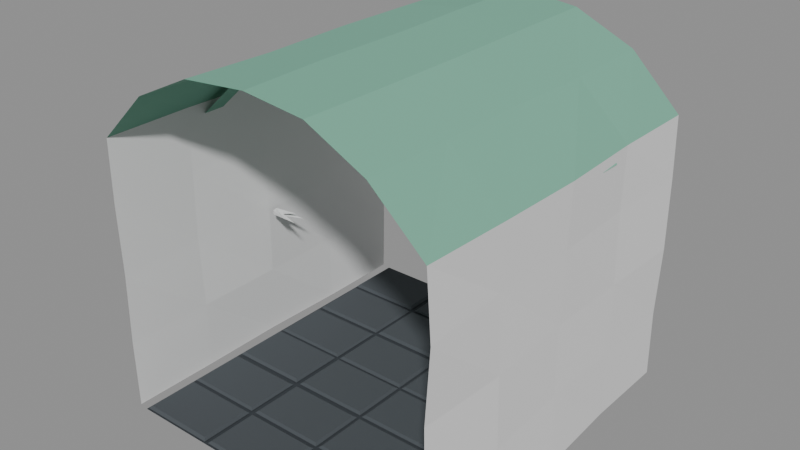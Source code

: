 # Source: tile_grotto_connector.blend  (saved by Blender 5.4.2; exported with 4.5.12 LTS)
import bpy
from mathutils import Matrix  # noqa: F401  (used for matrix-valued properties, if any)

bpy.ops.wm.read_factory_settings(use_empty=True)
scene = bpy.context.scene
scene.name = 'Scene'

# ---- materials (node trees are filled in below, after node groups)
mat_m_stone_slab = bpy.data.materials.new('M_Stone_Slab')
mat_m_rock_shadow = bpy.data.materials.new('M_Rock_Shadow')
mat_m_rock_lit = bpy.data.materials.new('M_Rock_Lit')
mat_m_cavern_moss = bpy.data.materials.new('M_Cavern_Moss')
mat_m_crystal_cyan = bpy.data.materials.new('M_Crystal_Cyan')
mat_m_floor_grout = bpy.data.materials.new('M_Floor_Grout')

# ---- material node trees
mat_m_stone_slab.use_nodes = True; mat_m_stone_slab.node_tree.nodes.clear()
_N = mat_m_stone_slab.node_tree.nodes; _L = mat_m_stone_slab.node_tree.links
n0 = _N.new('ShaderNodeBsdfPrincipled'); n0.name = 'Principled BSDF'; n0.location = (-200, 100)
n0.inputs[0].default_value = (0.065, 0.075, 0.085, 1.0)
n0.inputs[2].default_value = 0.92
n0.inputs[10].default_value = 0.005
n1 = _N.new('ShaderNodeOutputMaterial'); n1.name = 'Material Output'; n1.location = (200, 100)
_L.new(n0.outputs[0], n1.inputs[0])
n1.is_active_output = True
mat_m_rock_shadow.use_nodes = True; mat_m_rock_shadow.node_tree.nodes.clear()
_N = mat_m_rock_shadow.node_tree.nodes; _L = mat_m_rock_shadow.node_tree.links
n0 = _N.new('ShaderNodeBsdfPrincipled'); n0.name = 'BSDF - Pré-fundamentado'; n0.location = (-200, 100)
n0.inputs[10].default_value = 0.005
n1 = _N.new('ShaderNodeOutputMaterial'); n1.name = 'Saída de material'; n1.location = (200, 100)
_L.new(n0.outputs[0], n1.inputs[0])
n1.is_active_output = True
mat_m_rock_lit.use_nodes = True; mat_m_rock_lit.node_tree.nodes.clear()
_N = mat_m_rock_lit.node_tree.nodes; _L = mat_m_rock_lit.node_tree.links
n0 = _N.new('ShaderNodeBsdfPrincipled'); n0.name = 'BSDF - Pré-fundamentado'; n0.location = (-200, 100)
n0.inputs[10].default_value = 0.005
n1 = _N.new('ShaderNodeOutputMaterial'); n1.name = 'Saída de material'; n1.location = (200, 100)
_L.new(n0.outputs[0], n1.inputs[0])
n1.is_active_output = True
mat_m_cavern_moss.use_nodes = True; mat_m_cavern_moss.node_tree.nodes.clear()
_N = mat_m_cavern_moss.node_tree.nodes; _L = mat_m_cavern_moss.node_tree.links
n0 = _N.new('ShaderNodeBsdfPrincipled'); n0.name = 'Principled BSDF'; n0.location = (-200, 100)
n0.inputs[0].default_value = (0.18, 0.44, 0.32, 1.0)
n0.inputs[2].default_value = 0.9
n0.inputs[10].default_value = 0.005
n1 = _N.new('ShaderNodeOutputMaterial'); n1.name = 'Material Output'; n1.location = (200, 100)
_L.new(n0.outputs[0], n1.inputs[0])
n1.is_active_output = True
mat_m_crystal_cyan.use_nodes = True; mat_m_crystal_cyan.node_tree.nodes.clear()
_N = mat_m_crystal_cyan.node_tree.nodes; _L = mat_m_crystal_cyan.node_tree.links
n0 = _N.new('ShaderNodeBsdfPrincipled'); n0.name = 'BSDF - Pré-fundamentado'; n0.location = (-200, 100)
n0.inputs[10].default_value = 0.005
n1 = _N.new('ShaderNodeOutputMaterial'); n1.name = 'Saída de material'; n1.location = (200, 100)
_L.new(n0.outputs[0], n1.inputs[0])
n1.is_active_output = True
mat_m_floor_grout.use_nodes = True; mat_m_floor_grout.node_tree.nodes.clear()
_N = mat_m_floor_grout.node_tree.nodes; _L = mat_m_floor_grout.node_tree.links
n0 = _N.new('ShaderNodeBsdfPrincipled'); n0.name = 'BSDF - Pré-fundamentado'; n0.location = (-200, 100)
n0.inputs[0].default_value = (0.035, 0.042, 0.05, 1.0)
n0.inputs[2].default_value = 0.96
n0.inputs[10].default_value = 0.005
n1 = _N.new('ShaderNodeOutputMaterial'); n1.name = 'Saída de material'; n1.location = (200, 100)
_L.new(n0.outputs[0], n1.inputs[0])
n1.is_active_output = True

# ---- meshes
me_tile_grotto_connector = bpy.data.meshes.new('Tile_Grotto_Connector')
me_tile_grotto_connector.from_pydata([(0.04186, -3.958, 0.03046), (0.01386, -3.357, 0.01), (0.9009, -3.357, 0.01), (0.9009, -3.986, 0.01), (0.01386, -3.986, 0.01), (-0.8704, -3.381, 0.03496), (-0.03937, -3.381, 0.03496), (-0.03937, -3.954, 0.03496), (-0.8704, -3.954, 0.03496), (-0.8984, -3.353, 0.01), (-0.01137, -3.353, 0.01), (-0.01137, -3.982, 0.01), (-0.8984, -3.982, 0.01), (-1.802, -3.386, 0.03858), (-0.9705, -3.386, 0.03858), (-0.9705, -3.958, 0.03858), (-1.802, -3.958, 0.03858), (-1.83, -3.358, 0.01), (-0.9425, -3.358, 0.01), (-0.9425, -3.986, 0.01), (-1.83, -3.986, 0.01), (-1.85, 0.0, 0.0), (1.85, 0.0, 0.0), (1.85, -4.0, 0.0), (-1.85, -4.0, 0.0), (-1.943, 0.0, 0.02), (1.93, 0.0, 0.02), (-1.936, -1.0, 0.02), (1.93, -1.0, 0.02), (-1.957, -2.0, 0.02), (1.979, -2.0, 0.02), (-1.942, -3.0, 0.02), (1.953, -3.0, 0.02), (-1.939, -4.0, 0.02), (1.971, -4.0, 0.02), (-1.933, 0.0, 0.7892), (1.922, 0.0, 0.7892), (-1.961, -1.0, 0.7907), (1.933, -1.0, 0.7907), (-1.923, -2.0, 0.8151), (1.939, -2.0, 0.8151), (-1.941, -3.0, 0.7958), (1.975, -3.0, 0.7958), (-1.952, -4.0, 0.7906), (1.935, -4.0, 0.7906), (-1.946, 0.0, 1.591), (1.955, 0.0, 1.591), (-1.926, -1.0, 1.596), (1.933, -1.0, 1.596), (-1.92, -2.0, 1.6), (1.925, -2.0, 1.6), (-1.977, -3.0, 1.584), (1.958, -3.0, 1.584), (-1.932, -4.0, 1.597), (1.924, -4.0, 1.597), (-1.957, 0.0, 2.42), (1.952, 0.0, 2.42), (-1.922, -1.0, 2.414), (1.921, -1.0, 2.414), (-1.937, -2.0, 2.407), (1.952, -2.0, 2.407), (-1.964, -3.0, 2.406), (1.927, -3.0, 2.406), (-1.954, -4.0, 2.398), (1.977, -4.0, 2.398), (-1.927, 0.0, 3.1), (1.936, 0.0, 3.1), (-1.95, -1.0, 3.1), (1.931, -1.0, 3.1), (-1.925, -2.0, 3.1), (1.972, -2.0, 3.1), (-1.962, -3.0, 3.1), (1.958, -3.0, 3.1), (-1.943, -4.0, 3.1), (1.929, -4.0, 3.1), (-1.339, 0.0, 3.652), (-0.6889, 0.0, 3.951), (-0.01998, 0.0, 4.043), (0.6808, 0.0, 3.967), (1.365, 0.0, 3.663), (-1.358, -1.0, 3.632), (-0.6849, -1.0, 3.968), (-0.01657, -1.0, 4.049), (0.6828, -1.0, 3.96), (1.361, -1.0, 3.635), (-1.351, -2.0, 3.652), (-0.7094, -2.0, 3.965), (-0.003074, -2.0, 4.038), (0.7016, -2.0, 3.959), (1.338, -2.0, 3.642), (-1.33, -3.0, 3.656), (-0.7025, -3.0, 3.951), (-0.01516, -3.0, 4.039), (0.6935, -3.0, 3.954), (1.339, -3.0, 3.639), (-1.367, -4.0, 3.655), (-0.7108, -4.0, 3.966), (0.01439, -4.0, 4.033), (0.6895, -4.0, 3.957), (1.339, -4.0, 3.635), (-1.95, -1.455, 2.98), (-1.35, -1.455, 3.53), (-1.35, -1.205, 3.53), (-1.95, -1.205, 2.98), (-1.35, -1.455, 3.53), (-0.7, -1.455, 3.83), (-0.7, -1.205, 3.83), (-1.35, -1.205, 3.53), (-0.7, -1.455, 3.83), (0.0, -1.455, 3.93), (0.0, -1.205, 3.93), (-0.7, -1.205, 3.83), (0.0, -1.455, 3.93), (0.7, -1.455, 3.83), (0.7, -1.205, 3.83), (0.0, -1.205, 3.93), (0.7, -1.455, 3.83), (1.35, -1.455, 3.53), (1.35, -1.205, 3.53), (0.7, -1.205, 3.83), (1.35, -1.455, 3.53), (1.95, -1.455, 2.98), (1.95, -1.205, 2.98), (1.35, -1.205, 3.53), (-1.95, -2.785, 2.98), (-1.35, -2.785, 3.53), (-1.35, -2.535, 3.53), (-1.95, -2.535, 2.98), (-1.35, -2.785, 3.53), (-0.7, -2.785, 3.83), (-0.7, -2.535, 3.83), (-1.35, -2.535, 3.53), (-0.7, -2.785, 3.83), (0.0, -2.785, 3.93), (0.0, -2.535, 3.93), (-0.7, -2.535, 3.83), (0.0, -2.785, 3.93), (0.7, -2.785, 3.83), (0.7, -2.535, 3.83), (0.0, -2.535, 3.93), (0.7, -2.785, 3.83), (1.35, -2.785, 3.53), (1.35, -2.535, 3.53), (0.7, -2.535, 3.83), (1.35, -2.785, 3.53), (1.95, -2.785, 2.98), (1.95, -2.535, 2.98), (1.35, -2.535, 3.53), (-1.53, -2.168, 1.673), (-1.82, -1.96, 1.6), (-1.82, -1.988, 1.638), (-1.82, -2.032, 1.624), (-1.82, -2.032, 1.576), (-1.82, -1.988, 1.562), (-1.458, -2.064, 1.595), (-1.82, -1.96, 1.6), (-1.82, -1.988, 1.638), (-1.82, -2.032, 1.624), (-1.82, -2.032, 1.576), (-1.82, -1.988, 1.562), (-1.546, -1.952, 1.643), (-1.82, -1.96, 1.6), (-1.82, -1.988, 1.638), (-1.82, -2.032, 1.624), (-1.82, -2.032, 1.576), (-1.82, -1.988, 1.562), (-1.548, -1.842, 1.537), (-1.82, -1.96, 1.6), (-1.82, -1.988, 1.638), (-1.82, -2.032, 1.624), (-1.82, -2.032, 1.576), (-1.82, -1.988, 1.562), (1.543, -2.16, 1.588), (1.82, -1.96, 1.6), (1.82, -1.988, 1.638), (1.82, -2.032, 1.624), (1.82, -2.032, 1.576), (1.82, -1.988, 1.562), (1.474, -2.061, 1.64), (1.82, -1.96, 1.6), (1.82, -1.988, 1.638), (1.82, -2.032, 1.624), (1.82, -2.032, 1.576), (1.82, -1.988, 1.562), (1.559, -1.954, 1.663), (1.82, -1.96, 1.6), (1.82, -1.988, 1.638), (1.82, -2.032, 1.624), (1.82, -2.032, 1.576), (1.82, -1.988, 1.562), (1.56, -1.849, 1.585), (1.82, -1.96, 1.6), (1.82, -1.988, 1.638), (1.82, -2.032, 1.624), (1.82, -2.032, 1.576), (1.82, -1.988, 1.562), (0.8729, -3.958, 0.03046), (0.8729, -3.385, 0.03046), (0.04186, -3.385, 0.03046), (0.9475, -3.986, 0.01), (1.834, -3.986, 0.01), (1.834, -3.358, 0.01), (0.9475, -3.358, 0.01), (0.9755, -3.958, 0.03865), (1.806, -3.958, 0.03865), (1.806, -3.386, 0.03865), (0.9755, -3.386, 0.03865), (-1.839, -3.32, 0.01), (-0.9517, -3.32, 0.01), (-0.9517, -2.691, 0.01), (-1.839, -2.691, 0.01), (-1.811, -3.292, 0.02807), (-0.9797, -3.292, 0.02807), (-0.9797, -2.719, 0.02807), (-1.811, -2.719, 0.02807), (-0.9011, -3.317, 0.01), (-0.01414, -3.317, 0.01), (-0.01414, -2.688, 0.01), (-0.9011, -2.688, 0.01), (-0.8731, -3.289, 0.03266), (-0.04214, -3.289, 0.03266), (-0.04214, -2.716, 0.03266), (-0.8731, -2.716, 0.03266), (0.01587, -3.312, 0.01), (0.9029, -3.312, 0.01), (0.9029, -2.683, 0.01), (0.01587, -2.683, 0.01), (0.04387, -3.284, 0.03185), (0.8749, -3.284, 0.03185), (0.8749, -2.711, 0.03185), (0.04387, -2.711, 0.03185), (0.9387, -3.316, 0.01), (1.826, -3.316, 0.01), (1.826, -2.687, 0.01), (0.9387, -2.687, 0.01), (0.9667, -3.288, 0.03065), (1.798, -3.288, 0.03065), (1.798, -2.715, 0.03065), (0.9667, -2.715, 0.03065), (-1.838, -2.642, 0.01), (-0.951, -2.642, 0.01), (-0.951, -2.013, 0.01), (-1.838, -2.013, 0.01), (-1.81, -2.614, 0.03516), (-0.979, -2.614, 0.03516), (-0.979, -2.041, 0.03516), (-1.81, -2.041, 0.03516), (-0.903, -2.641, 0.01), (-0.01603, -2.641, 0.01), (-0.01603, -2.012, 0.01), (-0.903, -2.012, 0.01), (-0.875, -2.613, 0.03174), (-0.04403, -2.613, 0.03174), (-0.04403, -2.04, 0.03174), (-0.875, -2.04, 0.03174), (0.01683, -2.649, 0.01), (0.9038, -2.649, 0.01), (0.9038, -2.02, 0.01), (0.01683, -2.02, 0.01), (0.04483, -2.621, 0.03185), (0.8758, -2.621, 0.03185), (0.8758, -2.048, 0.03185), (0.04483, -2.048, 0.03185), (0.947, -2.657, 0.01), (1.834, -2.657, 0.01), (1.834, -2.028, 0.01), (0.947, -2.028, 0.01), (0.975, -2.629, 0.03257), (1.806, -2.629, 0.03257), (1.806, -2.056, 0.03257), (0.975, -2.056, 0.03257), (-1.83, -1.984, 0.01), (-0.9434, -1.984, 0.01), (-0.9434, -1.355, 0.01), (-1.83, -1.355, 0.01), (-1.802, -1.956, 0.02726), (-0.9714, -1.956, 0.02726), (-0.9714, -1.383, 0.02726), (-1.802, -1.383, 0.02726), (-0.9023, -1.99, 0.01), (-0.01532, -1.99, 0.01), (-0.01532, -1.361, 0.01), (-0.9023, -1.361, 0.01), (-0.8743, -1.962, 0.03377), (-0.04332, -1.962, 0.03377), (-0.04332, -1.389, 0.03377), (-0.8743, -1.389, 0.03377), (0.01276, -1.989, 0.01), (0.8998, -1.989, 0.01), (0.8998, -1.361, 0.01), (0.01276, -1.361, 0.01), (0.04076, -1.961, 0.02917), (0.8718, -1.961, 0.02917), (0.8718, -1.389, 0.02917), (0.04076, -1.389, 0.02917), (0.9362, -1.987, 0.01), (1.823, -1.987, 0.01), (1.823, -1.359, 0.01), (0.9362, -1.359, 0.01), (0.9642, -1.959, 0.03522), (1.795, -1.959, 0.03522), (1.795, -1.387, 0.03522), (0.9642, -1.387, 0.03522), (-1.827, -1.317, 0.01), (-0.9399, -1.317, 0.01), (-0.9399, -0.6881, 0.01), (-1.827, -0.6881, 0.01), (-1.799, -1.289, 0.03483), (-0.9679, -1.289, 0.03483), (-0.9679, -0.7161, 0.03483), (-1.799, -0.7161, 0.03483), (-0.9064, -1.314, 0.01), (-0.01945, -1.314, 0.01), (-0.01945, -0.6857, 0.01), (-0.9064, -0.6857, 0.01), (-0.8784, -1.286, 0.03751), (-0.04745, -1.286, 0.03751), (-0.04745, -0.7137, 0.03751), (-0.8784, -0.7137, 0.03751), (0.0156, -1.308, 0.01), (0.9026, -1.308, 0.01), (0.9026, -0.679, 0.01), (0.0156, -0.679, 0.01), (0.0436, -1.28, 0.03529), (0.8746, -1.28, 0.03529), (0.8746, -0.707, 0.03529), (0.0436, -0.707, 0.03529), (0.9473, -1.323, 0.01), (1.834, -1.323, 0.01), (1.834, -0.6946, 0.01), (0.9473, -0.6946, 0.01), (0.9753, -1.295, 0.02801), (1.806, -1.295, 0.02801), (1.806, -0.7226, 0.02801), (0.9753, -0.7226, 0.02801), (-1.839, -0.6504, 0.01), (-0.9524, -0.6504, 0.01), (-0.9524, -0.02178, 0.01), (-1.839, -0.02178, 0.01), (-1.811, -0.6224, 0.03835), (-0.9804, -0.6224, 0.03835), (-0.9804, -0.04978, 0.03835), (-1.811, -0.04978, 0.03835), (-0.8992, -0.6416, 0.01), (-0.01224, -0.6416, 0.01), (-0.01224, -0.01291, 0.01), (-0.8992, -0.01291, 0.01), (-0.8712, -0.6136, 0.02843), (-0.04024, -0.6136, 0.02843), (-0.04024, -0.04091, 0.02843), (-0.8712, -0.04091, 0.02843), (0.0227, -0.6427, 0.01), (0.9097, -0.6427, 0.01), (0.9097, -0.01406, 0.01), (0.0227, -0.01406, 0.01), (0.0507, -0.6147, 0.03671), (0.8817, -0.6147, 0.03671), (0.8817, -0.04206, 0.03671), (0.0507, -0.04206, 0.03671), (0.9493, -0.6541, 0.01), (1.836, -0.6541, 0.01), (1.836, -0.02547, 0.01), (0.9493, -0.02547, 0.01), (0.9773, -0.6261, 0.02915), (1.808, -0.6261, 0.02915), (1.808, -0.05347, 0.02915), (0.9773, -0.05347, 0.02915)], [], [(1, 4, 0, 198), (2, 1, 198, 197), (3, 2, 197, 196), (4, 3, 196, 0), (0, 196, 197, 198), (9, 12, 8, 5), (10, 9, 5, 6), (11, 10, 6, 7), (12, 11, 7, 8), (8, 7, 6, 5), (17, 20, 16, 13), (18, 17, 13, 14), (19, 18, 14, 15), (20, 19, 15, 16), (16, 15, 14, 13), (24, 23, 22, 21), (25, 27, 37, 35), (35, 37, 47, 45), (45, 47, 57, 55), (55, 57, 67, 65), (27, 29, 39, 37), (37, 39, 49, 47), (47, 49, 59, 57), (57, 59, 69, 67), (29, 31, 41, 39), (39, 41, 51, 49), (49, 51, 61, 59), (59, 61, 71, 69), (31, 33, 43, 41), (41, 43, 53, 51), (51, 53, 63, 61), (61, 63, 73, 71), (26, 36, 38, 28), (36, 46, 48, 38), (46, 56, 58, 48), (56, 66, 68, 58), (28, 38, 40, 30), (38, 48, 50, 40), (48, 58, 60, 50), (58, 68, 70, 60), (30, 40, 42, 32), (40, 50, 52, 42), (50, 60, 62, 52), (60, 70, 72, 62), (32, 42, 44, 34), (42, 52, 54, 44), (52, 62, 64, 54), (62, 72, 74, 64), (65, 67, 80, 75), (75, 80, 81, 76), (76, 81, 82, 77), (77, 82, 83, 78), (78, 83, 84, 79), (79, 84, 68, 66), (67, 69, 85, 80), (80, 85, 86, 81), (81, 86, 87, 82), (82, 87, 88, 83), (83, 88, 89, 84), (84, 89, 70, 68), (69, 71, 90, 85), (85, 90, 91, 86), (86, 91, 92, 87), (87, 92, 93, 88), (88, 93, 94, 89), (89, 94, 72, 70), (71, 73, 95, 90), (90, 95, 96, 91), (91, 96, 97, 92), (92, 97, 98, 93), (93, 98, 99, 94), (94, 99, 74, 72), (100, 103, 102, 101), (104, 107, 106, 105), (108, 111, 110, 109), (112, 115, 114, 113), (116, 119, 118, 117), (120, 123, 122, 121), (124, 125, 126, 127), (128, 131, 130, 129), (132, 135, 134, 133), (136, 139, 138, 137), (140, 143, 142, 141), (144, 145, 146, 147), (148, 149, 150), (148, 150, 151), (148, 151, 152), (148, 152, 153), (148, 153, 149), (154, 155, 156), (154, 156, 157), (154, 157, 158), (154, 158, 159), (154, 159, 155), (160, 161, 162), (160, 162, 163), (160, 163, 164), (160, 164, 165), (160, 165, 161), (166, 167, 168), (166, 168, 169), (166, 169, 170), (166, 170, 171), (166, 171, 167), (172, 174, 173), (172, 175, 174), (172, 176, 175), (172, 177, 176), (172, 173, 177), (178, 180, 179), (178, 181, 180), (178, 182, 181), (178, 183, 182), (178, 179, 183), (184, 186, 185), (184, 187, 186), (184, 188, 187), (184, 189, 188), (184, 185, 189), (190, 192, 191), (190, 193, 192), (190, 194, 193), (190, 195, 194), (190, 191, 195), (203, 204, 205, 206), (199, 200, 204, 203), (200, 201, 205, 204), (201, 202, 206, 205), (202, 199, 203, 206), (211, 212, 213, 214), (207, 208, 212, 211), (208, 209, 213, 212), (209, 210, 214, 213), (210, 207, 211, 214), (219, 220, 221, 222), (215, 216, 220, 219), (216, 217, 221, 220), (217, 218, 222, 221), (218, 215, 219, 222), (227, 228, 229, 230), (223, 224, 228, 227), (224, 225, 229, 228), (225, 226, 230, 229), (226, 223, 227, 230), (235, 236, 237, 238), (231, 232, 236, 235), (232, 233, 237, 236), (233, 234, 238, 237), (234, 231, 235, 238), (243, 244, 245, 246), (239, 240, 244, 243), (240, 241, 245, 244), (241, 242, 246, 245), (242, 239, 243, 246), (251, 252, 253, 254), (247, 248, 252, 251), (248, 249, 253, 252), (249, 250, 254, 253), (250, 247, 251, 254), (259, 260, 261, 262), (255, 256, 260, 259), (256, 257, 261, 260), (257, 258, 262, 261), (258, 255, 259, 262), (267, 268, 269, 270), (263, 264, 268, 267), (264, 265, 269, 268), (265, 266, 270, 269), (266, 263, 267, 270), (275, 276, 277, 278), (271, 272, 276, 275), (272, 273, 277, 276), (273, 274, 278, 277), (274, 271, 275, 278), (283, 284, 285, 286), (279, 280, 284, 283), (280, 281, 285, 284), (281, 282, 286, 285), (282, 279, 283, 286), (291, 292, 293, 294), (287, 288, 292, 291), (288, 289, 293, 292), (289, 290, 294, 293), (290, 287, 291, 294), (299, 300, 301, 302), (295, 296, 300, 299), (296, 297, 301, 300), (297, 298, 302, 301), (298, 295, 299, 302), (307, 308, 309, 310), (303, 304, 308, 307), (304, 305, 309, 308), (305, 306, 310, 309), (306, 303, 307, 310), (315, 316, 317, 318), (311, 312, 316, 315), (312, 313, 317, 316), (313, 314, 318, 317), (314, 311, 315, 318), (323, 324, 325, 326), (319, 320, 324, 323), (320, 321, 325, 324), (321, 322, 326, 325), (322, 319, 323, 326), (331, 332, 333, 334), (327, 328, 332, 331), (328, 329, 333, 332), (329, 330, 334, 333), (330, 327, 331, 334), (339, 340, 341, 342), (335, 336, 340, 339), (336, 337, 341, 340), (337, 338, 342, 341), (338, 335, 339, 342), (347, 348, 349, 350), (343, 344, 348, 347), (344, 345, 349, 348), (345, 346, 350, 349), (346, 343, 347, 350), (355, 356, 357, 358), (351, 352, 356, 355), (352, 353, 357, 356), (353, 354, 358, 357), (354, 351, 355, 358), (363, 364, 365, 366), (359, 360, 364, 363), (360, 361, 365, 364), (361, 362, 366, 365), (362, 359, 363, 366)])
me_tile_grotto_connector.polygons.foreach_set('material_index', [0, 0, 0, 0, 0, 0, 0, 0, 0, 0, 0, 0, 0, 0, 0, 5, 2, 2, 2, 2, 2, 2, 2, 2, 2, 2, 2, 2, 2, 2, 2, 2, 2, 2, 2, 2, 2, 2, 2, 2, 2, 2, 2, 2, 2, 2, 2, 2, 3, 3, 3, 3, 3, 3, 3, 3, 3, 3, 3, 3, 3, 3, 3, 3, 3, 3, 3, 3, 3, 3, 3, 3, 3, 3, 3, 3, 3, 3, 3, 3, 3, 3, 3, 3, 4, 2, 2, 2, 4, 1, 2, 2, 2, 1, 1, 2, 2, 4, 1, 1, 4, 4, 2, 2, 4, 2, 2, 2, 4, 1, 2, 2, 2, 1, 1, 2, 2, 4, 1, 1, 4, 4, 2, 1, 0, 0, 0, 0, 0, 0, 0, 0, 0, 0, 0, 0, 0, 0, 0, 0, 0, 0, 0, 0, 0, 0, 0, 0, 0, 0, 0, 0, 0, 0, 0, 0, 0, 0, 0, 0, 0, 0, 0, 0, 0, 0, 0, 0, 0, 0, 0, 0, 0, 0, 0, 0, 0, 0, 0, 0, 0, 0, 0, 0, 0, 0, 0, 0, 0, 0, 0, 0, 0, 0, 0, 0, 0, 0, 0, 0, 0, 0, 0, 0, 0, 0, 0, 0, 0, 0, 0, 0, 0, 0, 0, 0, 0, 0, 0, 0, 0, 0, 0, 0, 0, 0, 0, 0, 0])
me_tile_grotto_connector.materials.append(mat_m_stone_slab)
me_tile_grotto_connector.materials.append(mat_m_rock_shadow)
me_tile_grotto_connector.materials.append(mat_m_rock_lit)
me_tile_grotto_connector.materials.append(mat_m_cavern_moss)
me_tile_grotto_connector.materials.append(mat_m_crystal_cyan)
me_tile_grotto_connector.materials.append(mat_m_floor_grout)
me_tile_grotto_connector.update()

# ---- objects
ob_tile_grotto_connector = bpy.data.objects.new('Tile_Grotto_Connector', me_tile_grotto_connector)

# ---- transforms, parenting, visibility, modifiers, constraints
ob_tile_grotto_connector.location = (0.0, 0.0, 0.0)

# ---- collection membership
scene.collection.objects.link(ob_tile_grotto_connector)

# ---- scene / render settings (as saved in the file)
scene.frame_start = 1; scene.frame_end = 250; scene.frame_set(1)
scene.render.engine = 'BLENDER_EEVEE_NEXT'
scene.render.bake_bias = 0.0
scene.render.bake_samples = 0
scene.render.compositor_device = 'GPU'
scene.eevee.use_volume_custom_range = False
scene.eevee.fast_gi_thickness_near = 0.1
scene.eevee.fast_gi_thickness_far = 0.0
scene.eevee.ray_tracing_options.screen_trace_thickness = 0.1
bpy.context.view_layer.update()

# ---- added for rendering (the .blend has no active camera and no usable light): camera, sun + grey world if the file has none
cam_auto = bpy.data.cameras.new('AutoCamera')
cam_auto.lens = 50.0
cam_auto.sensor_width = 36.0
cam_auto.clip_end = 1000.0
ob_auto_camera = bpy.data.objects.new('AutoCamera', cam_auto)
scene.collection.objects.link(ob_auto_camera)
ob_auto_camera.location = (6.41473, -9.69635, 7.15562)
ob_auto_camera.rotation_euler = (1.09748, -7.21219e-08, 0.694738)
scene.camera = ob_auto_camera
light_auto_sun = bpy.data.lights.new('AutoSun', 'SUN')
light_auto_sun.energy = 3.0
light_auto_sun.angle = 0.0523599
ob_auto_sun = bpy.data.objects.new('AutoSun', light_auto_sun)
scene.collection.objects.link(ob_auto_sun)
ob_auto_sun.rotation_euler = (0.872665, 0.174533, 0.523599)
if scene.world is None:
    world_auto = bpy.data.worlds.new('AutoWorld')
    world_auto.color = (0.3, 0.3, 0.3)
    scene.world = world_auto
bpy.context.view_layer.update()
